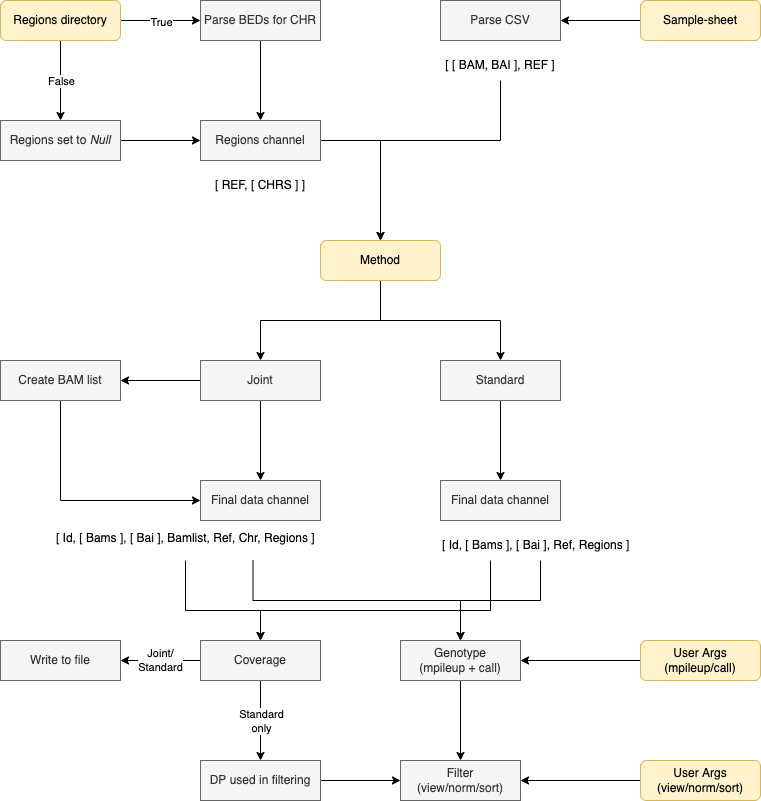

The diagram above was exported from draw.io. Its source (the exported page's mxGraphModel, read from the mxfile embedded in the PNG):
<mxGraphModel dx="2066" dy="1212" grid="1" gridSize="10" guides="1" tooltips="1" connect="1" arrows="1" fold="1" page="1" pageScale="1" pageWidth="827" pageHeight="1169" math="0" shadow="0">
  <root>
    <mxCell id="0" />
    <mxCell id="1" parent="0" />
    <mxCell id="2" style="edgeStyle=orthogonalEdgeStyle;rounded=0;orthogonalLoop=1;jettySize=auto;html=1;exitX=0;exitY=0.5;exitDx=0;exitDy=0;entryX=1;entryY=0.5;entryDx=0;entryDy=0;" edge="1" source="3" target="4" parent="1">
      <mxGeometry relative="1" as="geometry" />
    </mxCell>
    <mxCell id="3" value="Sample-sheet" style="rounded=1;whiteSpace=wrap;html=1;fillColor=#fff2cc;strokeColor=#d6b656;" vertex="1" parent="1">
      <mxGeometry x="680" y="160" width="120" height="40" as="geometry" />
    </mxCell>
    <mxCell id="4" value="Parse CSV" style="rounded=0;whiteSpace=wrap;html=1;fillColor=#f5f5f5;fontColor=#333333;strokeColor=#666666;" vertex="1" parent="1">
      <mxGeometry x="480" y="160" width="120" height="40" as="geometry" />
    </mxCell>
    <mxCell id="5" style="edgeStyle=orthogonalEdgeStyle;rounded=0;orthogonalLoop=1;jettySize=auto;html=1;exitX=0.5;exitY=1;exitDx=0;exitDy=0;entryX=0.5;entryY=0;entryDx=0;entryDy=0;" edge="1" source="6" target="18" parent="1">
      <mxGeometry relative="1" as="geometry">
        <Array as="points">
          <mxPoint x="540" y="300" />
          <mxPoint x="420" y="300" />
        </Array>
      </mxGeometry>
    </mxCell>
    <mxCell id="6" value="[ [ BAM, BAI ], REF ]" style="text;html=1;strokeColor=none;fillColor=none;align=center;verticalAlign=middle;whiteSpace=wrap;rounded=0;" vertex="1" parent="1">
      <mxGeometry x="480" y="210" width="120" height="30" as="geometry" />
    </mxCell>
    <mxCell id="7" style="edgeStyle=orthogonalEdgeStyle;rounded=0;orthogonalLoop=1;jettySize=auto;html=1;exitX=0.5;exitY=1;exitDx=0;exitDy=0;entryX=0.5;entryY=0;entryDx=0;entryDy=0;" edge="1" source="8" target="22" parent="1">
      <mxGeometry relative="1" as="geometry" />
    </mxCell>
    <mxCell id="8" value="Parse BEDs for CHR" style="rounded=0;whiteSpace=wrap;html=1;fillColor=#f5f5f5;fontColor=#333333;strokeColor=#666666;" vertex="1" parent="1">
      <mxGeometry x="240" y="160" width="120" height="40" as="geometry" />
    </mxCell>
    <mxCell id="9" style="edgeStyle=orthogonalEdgeStyle;rounded=0;orthogonalLoop=1;jettySize=auto;html=1;exitX=0.5;exitY=1;exitDx=0;exitDy=0;entryX=0.5;entryY=0;entryDx=0;entryDy=0;" edge="1" source="13" parent="1">
      <mxGeometry relative="1" as="geometry">
        <mxPoint x="100" y="280" as="targetPoint" />
      </mxGeometry>
    </mxCell>
    <mxCell id="10" value="False" style="edgeLabel;html=1;align=center;verticalAlign=middle;resizable=0;points=[];" vertex="1" connectable="0" parent="9">
      <mxGeometry relative="1" as="geometry">
        <mxPoint as="offset" />
      </mxGeometry>
    </mxCell>
    <mxCell id="11" style="edgeStyle=orthogonalEdgeStyle;rounded=0;orthogonalLoop=1;jettySize=auto;html=1;exitX=1;exitY=0.5;exitDx=0;exitDy=0;entryX=0;entryY=0.5;entryDx=0;entryDy=0;" edge="1" source="13" parent="1">
      <mxGeometry relative="1" as="geometry">
        <mxPoint x="240" y="180" as="targetPoint" />
      </mxGeometry>
    </mxCell>
    <mxCell id="12" value="True" style="edgeLabel;html=1;align=center;verticalAlign=middle;resizable=0;points=[];" vertex="1" connectable="0" parent="11">
      <mxGeometry y="-1" relative="1" as="geometry">
        <mxPoint as="offset" />
      </mxGeometry>
    </mxCell>
    <mxCell id="13" value="Regions directory" style="rounded=1;whiteSpace=wrap;html=1;fillColor=#fff2cc;strokeColor=#d6b656;" vertex="1" parent="1">
      <mxGeometry x="40" y="160" width="120" height="40" as="geometry" />
    </mxCell>
    <mxCell id="14" style="edgeStyle=orthogonalEdgeStyle;rounded=0;orthogonalLoop=1;jettySize=auto;html=1;exitX=1;exitY=0.5;exitDx=0;exitDy=0;entryX=0;entryY=0.5;entryDx=0;entryDy=0;" edge="1" source="15" target="22" parent="1">
      <mxGeometry relative="1" as="geometry" />
    </mxCell>
    <mxCell id="15" value="Regions set to &lt;i&gt;Null&lt;/i&gt;" style="rounded=0;whiteSpace=wrap;html=1;fillColor=#f5f5f5;fontColor=#333333;strokeColor=#666666;" vertex="1" parent="1">
      <mxGeometry x="40" y="280" width="120" height="40" as="geometry" />
    </mxCell>
    <mxCell id="16" style="edgeStyle=orthogonalEdgeStyle;rounded=0;orthogonalLoop=1;jettySize=auto;html=1;exitX=0.5;exitY=1;exitDx=0;exitDy=0;entryX=0.5;entryY=0;entryDx=0;entryDy=0;" edge="1" source="18" target="29" parent="1">
      <mxGeometry relative="1" as="geometry" />
    </mxCell>
    <mxCell id="17" style="edgeStyle=orthogonalEdgeStyle;rounded=0;orthogonalLoop=1;jettySize=auto;html=1;exitX=0.5;exitY=1;exitDx=0;exitDy=0;entryX=0.5;entryY=0;entryDx=0;entryDy=0;" edge="1" source="18" target="31" parent="1">
      <mxGeometry relative="1" as="geometry" />
    </mxCell>
    <mxCell id="18" value="Method" style="rounded=1;whiteSpace=wrap;html=1;fillColor=#fff2cc;strokeColor=#d6b656;" vertex="1" parent="1">
      <mxGeometry x="360" y="400" width="120" height="40" as="geometry" />
    </mxCell>
    <mxCell id="19" value="Final data channel" style="rounded=0;whiteSpace=wrap;html=1;fillColor=#f5f5f5;fontColor=#333333;strokeColor=#666666;" vertex="1" parent="1">
      <mxGeometry x="480" y="640" width="120" height="40" as="geometry" />
    </mxCell>
    <mxCell id="20" value="Final data channel" style="rounded=0;whiteSpace=wrap;html=1;fillColor=#f5f5f5;fontColor=#333333;strokeColor=#666666;" vertex="1" parent="1">
      <mxGeometry x="240" y="640" width="120" height="40" as="geometry" />
    </mxCell>
    <mxCell id="21" style="edgeStyle=orthogonalEdgeStyle;rounded=0;orthogonalLoop=1;jettySize=auto;html=1;exitX=1;exitY=0.5;exitDx=0;exitDy=0;entryX=0.5;entryY=0;entryDx=0;entryDy=0;" edge="1" source="22" target="18" parent="1">
      <mxGeometry relative="1" as="geometry" />
    </mxCell>
    <mxCell id="22" value="Regions channel" style="rounded=0;whiteSpace=wrap;html=1;fillColor=#f5f5f5;fontColor=#333333;strokeColor=#666666;" vertex="1" parent="1">
      <mxGeometry x="240" y="280" width="120" height="40" as="geometry" />
    </mxCell>
    <mxCell id="23" value="[ REF, [ CHRS ] ]" style="text;html=1;strokeColor=none;fillColor=none;align=center;verticalAlign=middle;whiteSpace=wrap;rounded=0;" vertex="1" parent="1">
      <mxGeometry x="240" y="330" width="120" height="30" as="geometry" />
    </mxCell>
    <mxCell id="24" style="edgeStyle=orthogonalEdgeStyle;rounded=0;orthogonalLoop=1;jettySize=auto;html=1;exitX=0.75;exitY=1;exitDx=0;exitDy=0;entryX=0.5;entryY=0;entryDx=0;entryDy=0;startArrow=none;startFill=0;endArrow=classic;endFill=1;" edge="1" source="26" target="38" parent="1">
      <mxGeometry relative="1" as="geometry" />
    </mxCell>
    <mxCell id="25" style="edgeStyle=orthogonalEdgeStyle;rounded=0;orthogonalLoop=1;jettySize=auto;html=1;exitX=0.5;exitY=1;exitDx=0;exitDy=0;entryX=0.5;entryY=0;entryDx=0;entryDy=0;startArrow=none;startFill=0;endArrow=classic;endFill=1;" edge="1" source="26" target="42" parent="1">
      <mxGeometry relative="1" as="geometry">
        <Array as="points">
          <mxPoint x="225" y="770" />
          <mxPoint x="300" y="770" />
        </Array>
      </mxGeometry>
    </mxCell>
    <mxCell id="26" value="[ Id, [ Bams ], [ Bai ], Bamlist, Ref, Chr, Regions ]&amp;nbsp; &amp;nbsp; &amp;nbsp; &amp;nbsp; &amp;nbsp; &amp;nbsp; &amp;nbsp; &amp;nbsp; &amp;nbsp; &amp;nbsp; &amp;nbsp; &amp;nbsp; &amp;nbsp; &amp;nbsp; &amp;nbsp; &amp;nbsp;&amp;nbsp;" style="text;html=1;strokeColor=none;fillColor=none;align=right;verticalAlign=middle;whiteSpace=wrap;rounded=0;" vertex="1" parent="1">
      <mxGeometry x="90" y="690" width="270" height="30" as="geometry" />
    </mxCell>
    <mxCell id="27" style="edgeStyle=orthogonalEdgeStyle;rounded=0;orthogonalLoop=1;jettySize=auto;html=1;exitX=0;exitY=0.5;exitDx=0;exitDy=0;entryX=1;entryY=0.5;entryDx=0;entryDy=0;" edge="1" source="29" target="33" parent="1">
      <mxGeometry relative="1" as="geometry" />
    </mxCell>
    <mxCell id="28" style="edgeStyle=orthogonalEdgeStyle;rounded=0;orthogonalLoop=1;jettySize=auto;html=1;exitX=0.5;exitY=1;exitDx=0;exitDy=0;entryX=0.5;entryY=0;entryDx=0;entryDy=0;" edge="1" source="29" target="20" parent="1">
      <mxGeometry relative="1" as="geometry" />
    </mxCell>
    <mxCell id="29" value="Joint" style="rounded=0;whiteSpace=wrap;html=1;fillColor=#f5f5f5;fontColor=#333333;strokeColor=#666666;" vertex="1" parent="1">
      <mxGeometry x="240" y="520" width="120" height="40" as="geometry" />
    </mxCell>
    <mxCell id="30" style="edgeStyle=orthogonalEdgeStyle;rounded=0;orthogonalLoop=1;jettySize=auto;html=1;exitX=0.5;exitY=1;exitDx=0;exitDy=0;entryX=0.5;entryY=0;entryDx=0;entryDy=0;" edge="1" source="31" target="19" parent="1">
      <mxGeometry relative="1" as="geometry" />
    </mxCell>
    <mxCell id="31" value="Standard" style="rounded=0;whiteSpace=wrap;html=1;fillColor=#f5f5f5;fontColor=#333333;strokeColor=#666666;" vertex="1" parent="1">
      <mxGeometry x="480" y="520" width="120" height="40" as="geometry" />
    </mxCell>
    <mxCell id="32" style="edgeStyle=orthogonalEdgeStyle;rounded=0;orthogonalLoop=1;jettySize=auto;html=1;exitX=0.5;exitY=1;exitDx=0;exitDy=0;entryX=0;entryY=0.5;entryDx=0;entryDy=0;" edge="1" source="33" target="20" parent="1">
      <mxGeometry relative="1" as="geometry" />
    </mxCell>
    <mxCell id="33" value="Create BAM list" style="rounded=0;whiteSpace=wrap;html=1;fillColor=#f5f5f5;fontColor=#333333;strokeColor=#666666;" vertex="1" parent="1">
      <mxGeometry x="40" y="520" width="120" height="40" as="geometry" />
    </mxCell>
    <mxCell id="34" style="edgeStyle=orthogonalEdgeStyle;rounded=0;orthogonalLoop=1;jettySize=auto;html=1;exitX=0.5;exitY=1;exitDx=0;exitDy=0;entryX=0.5;entryY=0;entryDx=0;entryDy=0;startArrow=none;startFill=0;endArrow=classic;endFill=1;" edge="1" source="36" target="38" parent="1">
      <mxGeometry relative="1" as="geometry" />
    </mxCell>
    <mxCell id="35" style="edgeStyle=orthogonalEdgeStyle;rounded=0;orthogonalLoop=1;jettySize=auto;html=1;exitX=0.25;exitY=1;exitDx=0;exitDy=0;entryX=0.5;entryY=0;entryDx=0;entryDy=0;startArrow=none;startFill=0;endArrow=classic;endFill=1;" edge="1" source="36" target="42" parent="1">
      <mxGeometry relative="1" as="geometry">
        <Array as="points">
          <mxPoint x="530" y="770" />
          <mxPoint x="300" y="770" />
        </Array>
      </mxGeometry>
    </mxCell>
    <mxCell id="36" value="[ Id, [ Bams ], [ Bai ], Ref, Regions ]" style="text;html=1;strokeColor=none;fillColor=none;align=left;verticalAlign=middle;whiteSpace=wrap;rounded=0;" vertex="1" parent="1">
      <mxGeometry x="480" y="690" width="200" height="30" as="geometry" />
    </mxCell>
    <mxCell id="37" style="edgeStyle=orthogonalEdgeStyle;rounded=0;orthogonalLoop=1;jettySize=auto;html=1;exitX=0.5;exitY=1;exitDx=0;exitDy=0;entryX=0.5;entryY=0;entryDx=0;entryDy=0;startArrow=none;startFill=0;endArrow=classic;endFill=1;" edge="1" source="38" target="46" parent="1">
      <mxGeometry relative="1" as="geometry" />
    </mxCell>
    <mxCell id="38" value="Genotype&lt;br&gt;(mpileup + call)" style="rounded=0;whiteSpace=wrap;html=1;fillColor=#f5f5f5;fontColor=#333333;strokeColor=#666666;" vertex="1" parent="1">
      <mxGeometry x="440" y="800" width="120" height="40" as="geometry" />
    </mxCell>
    <mxCell id="39" style="edgeStyle=orthogonalEdgeStyle;rounded=0;orthogonalLoop=1;jettySize=auto;html=1;exitX=0.5;exitY=1;exitDx=0;exitDy=0;entryX=0.5;entryY=0;entryDx=0;entryDy=0;startArrow=none;startFill=0;endArrow=classic;endFill=1;" edge="1" source="42" target="44" parent="1">
      <mxGeometry relative="1" as="geometry" />
    </mxCell>
    <mxCell id="40" value="Standard&lt;br&gt;only" style="edgeLabel;html=1;align=center;verticalAlign=middle;resizable=0;points=[];" vertex="1" connectable="0" parent="39">
      <mxGeometry relative="1" as="geometry">
        <mxPoint as="offset" />
      </mxGeometry>
    </mxCell>
    <mxCell id="41" value="Joint/&lt;br&gt;Standard" style="edgeStyle=orthogonalEdgeStyle;rounded=0;orthogonalLoop=1;jettySize=auto;html=1;exitX=0;exitY=0.5;exitDx=0;exitDy=0;entryX=1;entryY=0.5;entryDx=0;entryDy=0;startArrow=none;startFill=0;endArrow=classic;endFill=1;" edge="1" source="42" target="45" parent="1">
      <mxGeometry relative="1" as="geometry" />
    </mxCell>
    <mxCell id="42" value="Coverage" style="rounded=0;whiteSpace=wrap;html=1;fillColor=#f5f5f5;fontColor=#333333;strokeColor=#666666;" vertex="1" parent="1">
      <mxGeometry x="240" y="800" width="120" height="40" as="geometry" />
    </mxCell>
    <mxCell id="43" style="edgeStyle=orthogonalEdgeStyle;rounded=0;orthogonalLoop=1;jettySize=auto;html=1;exitX=1;exitY=0.5;exitDx=0;exitDy=0;entryX=0;entryY=0.5;entryDx=0;entryDy=0;startArrow=none;startFill=0;endArrow=classic;endFill=1;" edge="1" source="44" target="46" parent="1">
      <mxGeometry relative="1" as="geometry" />
    </mxCell>
    <mxCell id="44" value="DP used in filtering" style="rounded=0;whiteSpace=wrap;html=1;fillColor=#f5f5f5;fontColor=#333333;strokeColor=#666666;" vertex="1" parent="1">
      <mxGeometry x="240" y="920" width="120" height="40" as="geometry" />
    </mxCell>
    <mxCell id="45" value="Write to file" style="rounded=0;whiteSpace=wrap;html=1;fillColor=#f5f5f5;fontColor=#333333;strokeColor=#666666;" vertex="1" parent="1">
      <mxGeometry x="40" y="800" width="120" height="40" as="geometry" />
    </mxCell>
    <mxCell id="46" value="Filter&lt;br&gt;(view/norm/sort)" style="rounded=0;whiteSpace=wrap;html=1;fillColor=#f5f5f5;fontColor=#333333;strokeColor=#666666;" vertex="1" parent="1">
      <mxGeometry x="440" y="920" width="120" height="40" as="geometry" />
    </mxCell>
    <mxCell id="47" style="edgeStyle=orthogonalEdgeStyle;rounded=0;orthogonalLoop=1;jettySize=auto;html=1;exitX=0;exitY=0.5;exitDx=0;exitDy=0;entryX=1;entryY=0.5;entryDx=0;entryDy=0;startArrow=none;startFill=0;endArrow=classic;endFill=1;" edge="1" source="48" target="38" parent="1">
      <mxGeometry relative="1" as="geometry" />
    </mxCell>
    <mxCell id="48" value="User Args&lt;br&gt;(mpileup/call)" style="rounded=1;whiteSpace=wrap;html=1;fillColor=#fff2cc;strokeColor=#d6b656;" vertex="1" parent="1">
      <mxGeometry x="680" y="800" width="120" height="40" as="geometry" />
    </mxCell>
    <mxCell id="49" style="edgeStyle=orthogonalEdgeStyle;rounded=0;orthogonalLoop=1;jettySize=auto;html=1;exitX=0;exitY=0.5;exitDx=0;exitDy=0;entryX=1;entryY=0.5;entryDx=0;entryDy=0;startArrow=none;startFill=0;endArrow=classic;endFill=1;" edge="1" source="50" target="46" parent="1">
      <mxGeometry relative="1" as="geometry" />
    </mxCell>
    <mxCell id="50" value="User Args&lt;br&gt;(view/norm/sort)" style="rounded=1;whiteSpace=wrap;html=1;fillColor=#fff2cc;strokeColor=#d6b656;" vertex="1" parent="1">
      <mxGeometry x="680" y="920" width="120" height="40" as="geometry" />
    </mxCell>
  </root>
</mxGraphModel>